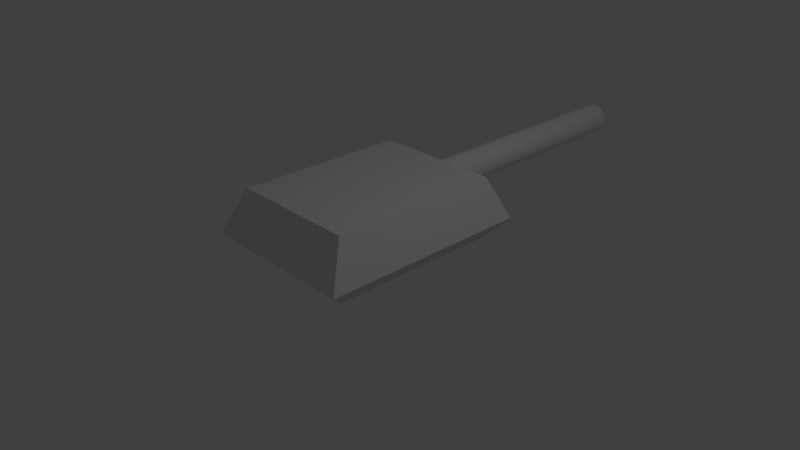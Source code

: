 # Source: tank_top.blend  (saved by Blender 2.78.0; exported with 4.5.12 LTS)
import bpy
from mathutils import Matrix  # noqa: F401  (used for matrix-valued properties, if any)

bpy.ops.wm.read_factory_settings(use_empty=True)
scene = bpy.context.scene
scene.name = 'Scene'

# ---- collections
col_collection_1 = bpy.data.collections.new('Collection 1'); scene.collection.children.link(col_collection_1)

# ---- world
world_world = bpy.data.worlds.new('World'); scene.world = world_world
world_world.color = (0.05088, 0.05088, 0.05088)
world_world.use_sun_shadow = False
world_world.sun_shadow_jitter_overblur = 0.0
world_world.cycles.sampling_method = 'MANUAL'

# ---- cameras
cam_camera = bpy.data.cameras.new('Camera')
cam_camera.clip_end = 100.0
cam_camera.lens = 35.0
cam_camera.sensor_width = 32.0
cam_camera.sensor_height = 18.0
cam_camera.ortho_scale = 7.314
cam_camera.dof.focus_distance = 0.0
cam_camera.dof.aperture_fstop = 128.0

# ---- lights
light_lamp = bpy.data.lights.new('Lamp', 'POINT')
light_lamp.transmission_factor = 0.0
light_lamp.cutoff_distance = 30.0
light_lamp.energy = 100.0
light_lamp.shadow_buffer_clip_start = 1.001
light_lamp.shadow_soft_size = 0.1
light_lamp.shadow_maximum_resolution = 0.006
light_lamp.use_absolute_resolution = True

# ---- meshes
me_plane = bpy.data.meshes.new('Plane')
me_plane.from_pydata([(-0.8917, -1.206, 0.1602), (0.8917, -1.206, 0.1602), (-0.8917, 1.206, 0.1602), (0.8917, 1.206, 0.1602), (1.092, -1.477, 0.4104), (-1.092, -1.477, 0.4104), (1.772e-08, 0.6691, -0.001016), (1.772e-08, 0.6691, 0.1574), (0.1305, 0.6563, -0.001016), (0.1305, 0.6563, 0.1574), (0.2561, 0.6182, -0.001016), (0.2561, 0.6182, 0.1574), (0.3718, 0.5564, -0.001016), (0.3718, 0.5564, 0.1574), (0.4731, 0.4731, -0.001016), (0.4731, 0.4731, 0.1574), (0.5564, 0.3718, -0.001016), (0.5564, 0.3718, 0.1574), (0.6182, 0.2561, -0.001016), (0.6182, 0.2561, 0.1574), (0.6563, 0.1305, -0.001016), (0.6563, 0.1305, 0.1574), (0.6691, 1.559e-07, -0.001016), (0.6691, 1.559e-07, 0.1574), (0.6563, -0.1305, -0.001016), (0.6563, -0.1305, 0.1574), (0.6182, -0.2561, -0.001016), (0.6182, -0.2561, 0.1574), (0.5564, -0.3718, -0.001016), (0.5564, -0.3718, 0.1574), (0.4731, -0.4731, -0.001016), (0.4731, -0.4731, 0.1574), (0.3718, -0.5564, -0.001016), (0.3718, -0.5564, 0.1574), (0.2561, -0.6182, -0.001016), (0.2561, -0.6182, 0.1574), (0.1305, -0.6563, -0.001016), (0.1305, -0.6563, 0.1574), (-2.003e-07, -0.6691, -0.001016), (-2.003e-07, -0.6691, 0.1574), (-0.1305, -0.6563, -0.001016), (-0.1305, -0.6563, 0.1574), (-0.2561, -0.6182, -0.001016), (-0.2561, -0.6182, 0.1574), (-0.3718, -0.5564, -0.001016), (-0.3718, -0.5564, 0.1574), (-0.4731, -0.4731, -0.001016), (-0.4731, -0.4731, 0.1574), (-0.5564, -0.3717, -0.001016), (-0.5564, -0.3717, 0.1574), (-0.6182, -0.2561, -0.001016), (-0.6182, -0.2561, 0.1574), (-0.6563, -0.1305, -0.001016), (-0.6563, -0.1305, 0.1574), (-0.6691, 7.515e-07, -0.001016), (-0.6691, 7.515e-07, 0.1574), (-0.6563, 0.1305, -0.001016), (-0.6563, 0.1305, 0.1574), (-0.6182, 0.2561, -0.001016), (-0.6182, 0.2561, 0.1574), (-0.5564, 0.3718, -0.001016), (-0.5564, 0.3718, 0.1574), (-0.4731, 0.4731, -0.001016), (-0.4731, 0.4731, 0.1574), (-0.3717, 0.5564, -0.001016), (-0.3717, 0.5564, 0.1574), (-0.2561, 0.6182, -0.001016), (-0.2561, 0.6182, 0.1574), (-0.1305, 0.6563, -0.001016), (-0.1305, 0.6563, 0.1574), (-1.092, 1.477, 0.4104), (1.092, 1.477, 0.4104), (0.8784, -1.188, 1.001), (-0.8784, -1.188, 1.001), (-0.8784, 1.188, 1.001), (0.8784, 1.188, 1.001), (4.872e-08, 4.752, 0.9065), (4.872e-08, 1.191, 0.9065), (0.04163, 4.752, 0.9024), (0.04163, 1.191, 0.9024), (0.08167, 4.752, 0.8902), (0.08167, 1.191, 0.8902), (0.1186, 4.752, 0.8705), (0.1186, 1.191, 0.8705), (0.1509, 4.752, 0.844), (0.1509, 1.191, 0.844), (0.1774, 4.752, 0.8116), (0.1774, 1.191, 0.8116), (0.1972, 4.752, 0.7747), (0.1972, 1.191, 0.7747), (0.2093, 4.752, 0.7347), (0.2093, 1.191, 0.7347), (0.2134, 4.752, 0.6931), (0.2134, 1.191, 0.6931), (0.2093, 4.752, 0.6514), (0.2093, 1.191, 0.6514), (0.1972, 4.752, 0.6114), (0.1972, 1.191, 0.6114), (0.1774, 4.752, 0.5745), (0.1774, 1.191, 0.5745), (0.1509, 4.752, 0.5422), (0.1509, 1.191, 0.5422), (0.1186, 4.752, 0.5156), (0.1186, 1.191, 0.5156), (0.08167, 4.752, 0.4959), (0.08167, 1.191, 0.4959), (0.04163, 4.752, 0.4838), (0.04163, 1.191, 0.4838), (-2.082e-08, 4.752, 0.4797), (-2.082e-08, 1.191, 0.4797), (-0.04163, 4.752, 0.4838), (-0.04163, 1.191, 0.4838), (-0.08167, 4.752, 0.4959), (-0.08167, 1.191, 0.4959), (-0.1186, 4.752, 0.5156), (-0.1186, 1.191, 0.5156), (-0.1509, 4.752, 0.5422), (-0.1509, 1.191, 0.5422), (-0.1774, 4.752, 0.5745), (-0.1774, 1.191, 0.5745), (-0.1972, 4.752, 0.6114), (-0.1972, 1.191, 0.6114), (-0.2093, 4.752, 0.6514), (-0.2093, 1.191, 0.6514), (-0.2134, 4.752, 0.6931), (-0.2134, 1.191, 0.6931), (-0.2093, 4.752, 0.7347), (-0.2093, 1.191, 0.7347), (-0.1972, 4.752, 0.7747), (-0.1972, 1.191, 0.7747), (-0.1774, 4.752, 0.8116), (-0.1774, 1.191, 0.8116), (-0.1509, 4.752, 0.844), (-0.1509, 1.191, 0.844), (-0.1186, 4.752, 0.8705), (-0.1186, 1.191, 0.8705), (-0.08167, 4.752, 0.8902), (-0.08167, 1.191, 0.8902), (-0.04163, 4.752, 0.9024), (-0.04163, 1.191, 0.9024), (-0.03312, 4.752, 0.8596), (-0.06496, 4.752, 0.8499), (-0.09431, 4.752, 0.8342), (-0.12, 4.752, 0.8131), (-0.1411, 4.752, 0.7874), (-0.1568, 4.752, 0.758), (-0.1665, 4.752, 0.7262), (-0.1698, 4.752, 0.6931), (-0.1665, 4.752, 0.66), (-0.1568, 4.752, 0.6281), (-0.1411, 4.752, 0.5988), (-0.12, 4.752, 0.573), (-0.09431, 4.752, 0.5519), (-0.06496, 4.752, 0.5362), (-0.03312, 4.752, 0.5266), (-2.725e-09, 4.752, 0.5233), (0.03312, 4.752, 0.5266), (0.06496, 4.752, 0.5362), (0.09431, 4.752, 0.5519), (0.12, 4.752, 0.573), (0.1411, 4.752, 0.5988), (0.1568, 4.752, 0.6281), (0.1665, 4.752, 0.66), (0.1698, 4.752, 0.6931), (0.1665, 4.752, 0.7262), (0.1568, 4.752, 0.758), (0.1411, 4.752, 0.7874), (0.12, 4.752, 0.8131), (0.09431, 4.752, 0.8342), (0.06496, 4.752, 0.8499), (0.03312, 4.752, 0.8596), (5.259e-08, 4.752, 0.8628)], [], [(0, 2, 3, 1), (6, 7, 9, 8), (110, 111, 113, 112), (88, 89, 91, 90), (8, 9, 11, 10), (108, 109, 111, 110), (10, 11, 13, 12), (12, 13, 15, 14), (86, 87, 89, 88), (14, 15, 17, 16), (106, 107, 109, 108), (16, 17, 19, 18), (18, 19, 21, 20), (84, 85, 87, 86), (20, 21, 23, 22), (104, 105, 107, 106), (22, 23, 25, 24), (24, 25, 27, 26), (82, 83, 85, 84), (26, 27, 29, 28), (102, 103, 105, 104), (28, 29, 31, 30), (30, 31, 33, 32), (80, 81, 83, 82), (32, 33, 35, 34), (100, 101, 103, 102), (34, 35, 37, 36), (36, 37, 39, 38), (78, 79, 81, 80), (38, 39, 41, 40), (98, 99, 101, 100), (40, 41, 43, 42), (42, 43, 45, 44), (76, 77, 79, 78), (44, 45, 47, 46), (96, 97, 99, 98), (46, 47, 49, 48), (48, 49, 51, 50), (4, 71, 75, 72), (50, 51, 53, 52), (94, 95, 97, 96), (71, 70, 74, 75), (52, 53, 55, 54), (70, 5, 73, 74), (54, 55, 57, 56), (73, 72, 75, 74), (56, 57, 59, 58), (92, 93, 95, 94), (1, 3, 71, 4), (58, 59, 61, 60), (0, 1, 4, 5), (60, 61, 63, 62), (3, 2, 70, 71), (62, 63, 65, 64), (90, 91, 93, 92), (2, 0, 5, 70), (64, 65, 67, 66), (9, 7, 69, 67, 65, 63, 61, 59, 57, 55, 53, 51, 49, 47, 45, 43, 41, 39, 37, 35, 33, 31, 29, 27, 25, 23, 21, 19, 17, 15, 13, 11), (5, 4, 72, 73), (66, 67, 69, 68), (68, 69, 7, 6), (6, 8, 10, 12, 14, 16, 18, 20, 22, 24, 26, 28, 30, 32, 34, 36, 38, 40, 42, 44, 46, 48, 50, 52, 54, 56, 58, 60, 62, 64, 66, 68), (112, 113, 115, 114), (114, 115, 117, 116), (116, 117, 119, 118), (118, 119, 121, 120), (120, 121, 123, 122), (122, 123, 125, 124), (124, 125, 127, 126), (126, 127, 129, 128), (128, 129, 131, 130), (130, 131, 133, 132), (132, 133, 135, 134), (134, 135, 137, 136), (136, 137, 139, 138), (138, 139, 77, 76), (113, 111, 109, 107, 105, 103, 101, 99, 97, 95, 93, 91, 89, 87, 85, 83, 81, 79, 77, 139, 137, 135, 133, 131, 129, 127, 125, 123, 121, 119, 117, 115), (110, 112, 153, 154), (128, 130, 144, 145), (90, 92, 163, 164), (102, 104, 157, 158), (120, 122, 148, 149), (138, 76, 171, 140), (94, 96, 161, 162), (86, 88, 165, 166), (112, 114, 152, 153), (130, 132, 143, 144), (104, 106, 156, 157), (122, 124, 147, 148), (96, 98, 160, 161), (114, 116, 151, 152), (132, 134, 142, 143), (92, 94, 162, 163), (106, 108, 155, 156), (124, 126, 146, 147), (78, 80, 169, 170), (82, 84, 167, 168), (88, 90, 164, 165), (98, 100, 159, 160), (116, 118, 150, 151), (134, 136, 141, 142), (108, 110, 154, 155), (126, 128, 145, 146), (76, 78, 170, 171), (100, 102, 158, 159), (118, 120, 149, 150), (136, 138, 140, 141), (84, 86, 166, 167), (80, 82, 168, 169)])
me_plane.use_remesh_preserve_volume = False
me_plane.use_remesh_preserve_attributes = False
me_plane.use_mirror_vertex_groups = False
me_plane.update()

# ---- objects
ob_plane = bpy.data.objects.new('Plane', me_plane)
ob_lamp = bpy.data.objects.new('Lamp', light_lamp)
ob_camera = bpy.data.objects.new('Camera', cam_camera)

# ---- transforms, parenting, visibility, modifiers, constraints
ob_plane.location = (0.0, 0.0, 0.0)
ob_plane.lineart.crease_threshold = 0.0
_m = ob_plane.modifiers.new('EdgeSplit', 'EDGE_SPLIT')
ob_lamp.location = (4.076, 1.005, 5.904)
ob_lamp.rotation_euler = (0.6503, 0.05522, 1.866)
ob_lamp.lock_rotations_4d = False
ob_lamp.empty_display_type = 'ARROWS'
ob_lamp.color = (0.0, 0.0, 0.0, 0.0)
ob_lamp.lineart.crease_threshold = 0.0
ob_camera.location = (7.481, -6.508, 5.344)
ob_camera.rotation_euler = (1.109, 0.0, 0.8149)
ob_camera.lock_rotations_4d = False
ob_camera.empty_display_type = 'ARROWS'
ob_camera.color = (0.0, 0.0, 0.0, 0.0)
ob_camera.display_type = 'WIRE'
ob_camera.lineart.crease_threshold = 0.0

# ---- collection membership
col_collection_1.objects.link(ob_plane)
col_collection_1.objects.link(ob_lamp)
col_collection_1.objects.link(ob_camera)

# ---- scene / render settings (as saved in the file)
scene.camera = ob_camera
scene.frame_start = 1; scene.frame_end = 250; scene.frame_set(1)
scene.render.engine = 'BLENDER_EEVEE_NEXT'
scene.render.resolution_percentage = 50
scene.render.dither_intensity = 0.0
scene.cycles.use_denoising = False
scene.cycles.samples = 128
scene.cycles.sampling_pattern = 'TABULATED_SOBOL'
scene.cycles.light_sampling_threshold = 0.0
scene.cycles.use_adaptive_sampling = False
scene.cycles.use_light_tree = False
scene.cycles.blur_glossy = 0.0
scene.cycles.sample_clamp_indirect = 0.0
scene.view_settings.view_transform = 'Standard'
bpy.context.view_layer.update()
